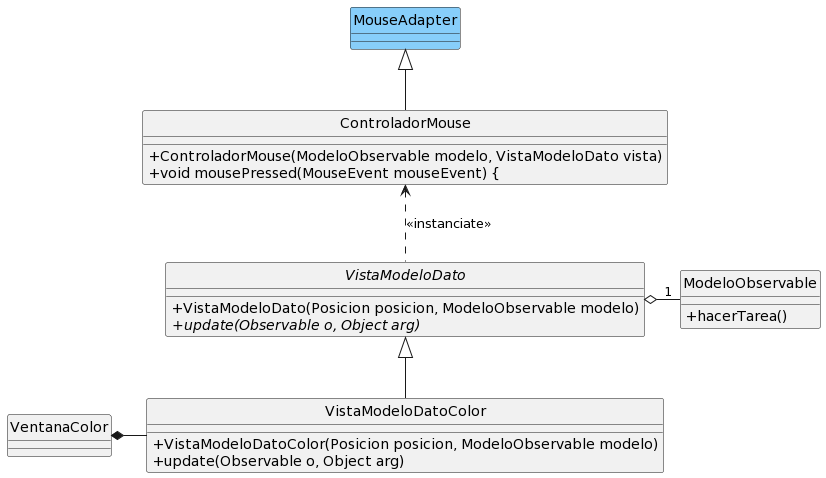

The diagram above was rendered by PlantUML. Its source (embedded in the PNG):
@startuml
hide circle
skinparam classAttributeIconSize 0

abstract class VistaModeloDato {
    + VistaModeloDato(Posicion posicion, ModeloObservable modelo)
    + {abstract} update(Observable o, Object arg)
}

class VistaModeloDatoColor {
    + VistaModeloDatoColor(Posicion posicion, ModeloObservable modelo)
    + update(Observable o, Object arg)
}

class ModeloObservable {

    + hacerTarea()
}

class ControladorMouse {

    + ControladorMouse(ModeloObservable modelo, VistaModeloDato vista)
    + void mousePressed(MouseEvent mouseEvent) {

}

VistaModeloDato <|-- VistaModeloDatoColor
VistaModeloDato o- "1" ModeloObservable

ControladorMouse <.. VistaModeloDato: "<<instanciate>>"
MouseAdapter <|-- ControladorMouse

VentanaColor *-  VistaModeloDatoColor
class MouseAdapter #LightSkyBlue
@enduml